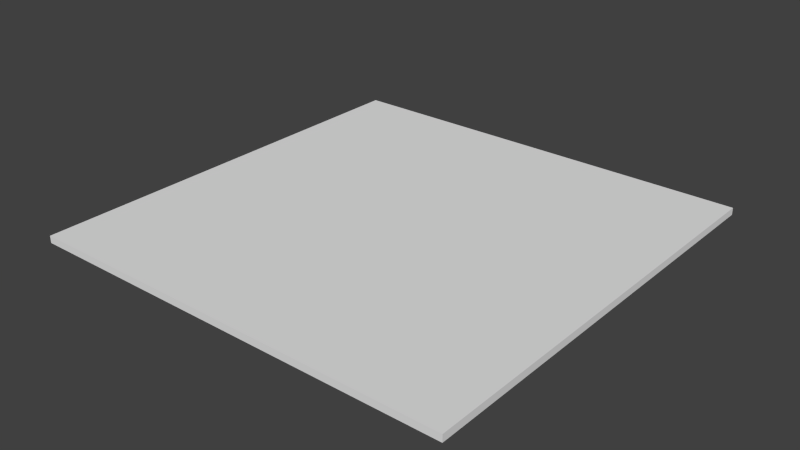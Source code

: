 # Source: Road_STRAIGHT.blend  (saved by Blender 2.74.0; exported with 4.5.12 LTS)
import bpy
from mathutils import Matrix  # noqa: F401  (used for matrix-valued properties, if any)

bpy.ops.wm.read_factory_settings(use_empty=True)
scene = bpy.context.scene
scene.name = 'Scene'

# ---- collections
col_collection_1 = bpy.data.collections.new('Collection 1'); scene.collection.children.link(col_collection_1)

# ---- materials (node trees are filled in below, after node groups)
mat_material = bpy.data.materials.new('Material')
mat_material.alpha_threshold = 0.0
mat_material.use_transparent_shadow = False
mat_material.roughness = 0.5
mat_material.line_color = (0.0, 0.0, 0.0, 1.0)

# ---- material node trees

# ---- world
world_world = bpy.data.worlds.new('World'); scene.world = world_world
world_world.color = (0.05088, 0.05088, 0.05088)
world_world.use_sun_shadow = False
world_world.sun_shadow_jitter_overblur = 0.0
world_world.cycles.sampling_method = 'MANUAL'
world_world.cycles.sample_map_resolution = 256

# ---- meshes
me_cube_029 = bpy.data.meshes.new('Cube.029')
me_cube_029.from_pydata([(1.0, 1.0, 0.01636), (1.0, -1.0, 0.01636), (-1.0, -1.0, 0.01636), (-1.0, 1.0, 0.01636), (1.0, 1.0, -0.01636), (1.0, -1.0, -0.01636), (-1.0, -1.0, -0.01636), (-1.0, 1.0, -0.01636)], [], [(0, 3, 2, 1), (0, 1, 5, 4), (1, 2, 6, 5), (2, 3, 7, 6), (4, 7, 3, 0), (4, 5, 6, 7)])
_uv = me_cube_029.uv_layers.new(name='UVMap')
_uv.uv.foreach_set('vector', [0.0, 0.0, -1.0, 2.384e-07, -1.0, -1.0, 0.0, -1.0, 0.02881, 0.5002, -0.9136, 0.5002, -0.9136, 3.984, 0.02881, 3.984, 0.02881, 0.5002, -0.9136, 0.5002, -0.9136, 3.984, 0.02881, 3.984, 0.02881, 0.5002, 0.9712, 0.5002, 0.9712, 3.984, 0.02881, 3.984, 0.02881, 0.9838, -0.9136, 0.9838, -0.9136, -2.5, 0.02881, -2.5, 1.0, 1.5, 1.0, -0.4999, 0.0001064, -0.4999, 0.000106, 1.5])
me_cube_029.materials.append(mat_material)
me_cube_029.use_remesh_preserve_volume = False
me_cube_029.use_remesh_preserve_attributes = False
me_cube_029.use_mirror_vertex_groups = False
me_cube_029.update()

# ---- objects
ob_straight_road = bpy.data.objects.new('Straight Road', me_cube_029)

# ---- transforms, parenting, visibility, modifiers, constraints
ob_straight_road.location = (0.0, 0.0, 0.0)
ob_straight_road.rotation_euler = (-0.0, -3.142, -1.571)
ob_straight_road.lock_rotations_4d = False
ob_straight_road.empty_display_type = 'ARROWS'
ob_straight_road.lineart.crease_threshold = 0.0

# ---- collection membership
col_collection_1.objects.link(ob_straight_road)

# ---- scene / render settings (as saved in the file)
scene.frame_start = 1; scene.frame_end = 250; scene.frame_set(0)
scene.render.engine = 'BLENDER_EEVEE_NEXT'
scene.render.resolution_percentage = 50
scene.render.dither_intensity = 0.0
scene.cycles.use_denoising = False
scene.cycles.samples = 10
scene.cycles.sampling_pattern = 'TABULATED_SOBOL'
scene.cycles.light_sampling_threshold = 0.0
scene.cycles.use_adaptive_sampling = False
scene.cycles.use_light_tree = False
scene.cycles.blur_glossy = 0.0
scene.cycles.pixel_filter_type = 'GAUSSIAN'
scene.cycles.sample_clamp_indirect = 0.0
scene.view_settings.view_transform = 'Standard'
bpy.context.view_layer.update()

# ---- added for rendering (the .blend has no active camera and no usable light): camera, sun
cam_auto = bpy.data.cameras.new('AutoCamera')
cam_auto.lens = 50.0
cam_auto.sensor_width = 36.0
cam_auto.clip_end = 1000.0
ob_auto_camera = bpy.data.objects.new('AutoCamera', cam_auto)
scene.collection.objects.link(ob_auto_camera)
ob_auto_camera.location = (2.61711, -3.14053, 2.09369)
ob_auto_camera.rotation_euler = (1.09748, -7.21219e-08, 0.694738)
scene.camera = ob_auto_camera
light_auto_sun = bpy.data.lights.new('AutoSun', 'SUN')
light_auto_sun.energy = 3.0
light_auto_sun.angle = 0.0523599
ob_auto_sun = bpy.data.objects.new('AutoSun', light_auto_sun)
scene.collection.objects.link(ob_auto_sun)
ob_auto_sun.rotation_euler = (0.872665, 0.174533, 0.523599)
bpy.context.view_layer.update()
